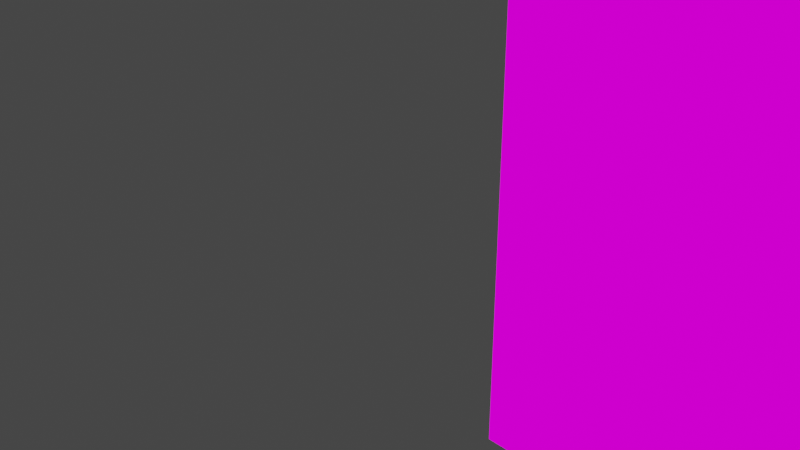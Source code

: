 # Source: Church1.1_2_.blend  (saved by Blender 4.4.32; exported with 4.5.12 LTS)
import bpy
from mathutils import Matrix  # noqa: F401  (used for matrix-valued properties, if any)

bpy.ops.wm.read_factory_settings(use_empty=True)
scene = bpy.context.scene
scene.name = 'Scene'

# ---- collections
col_collection = bpy.data.collections.new('Collection'); scene.collection.children.link(col_collection)

# ---- images (referenced by path relative to the original .blend; pixels are not part of the script)
import os
ASSET_DIR = os.environ.get("B2B_ASSET_DIR", "")  # directory of the original .blend (textures are referenced by path, not embedded)
HERE = os.path.dirname(os.path.abspath(__file__))  # packed textures are extracted next to this script under _unpacked/

def load_image(name, relpath, width, height, colorspace="sRGB"):
    """Load a texture the original file referenced (path relative to the .blend, or extracted next to this script)."""
    p = next((c for c in (os.path.join(HERE, relpath), os.path.join(ASSET_DIR, relpath)) if relpath and os.path.exists(c)), "")
    if p:
        img = bpy.data.images.load(p, check_existing=True)
        img.name = name
    else:  # same state as the original file: an image datablock whose file is absent (Cycles renders it pink)
        img = bpy.data.images.new(name, width, height)
        img.source = "FILE"
        img.filepath = "//" + (relpath or name)
    img.colorspace_settings.name = colorspace
    return img
img_kirke_png = load_image('kirke.png', 'kirke.png', 1024, 1024, 'sRGB')

# ---- materials (node trees are filled in below, after node groups)
mat_material = bpy.data.materials.new('Material')
mat_material.alpha_threshold = 0.0
mat_material.use_transparent_shadow = False
mat_material.roughness = 0.5
mat_material.line_color = (0.0, 0.0, 0.0, 1.0)

# ---- material node trees
mat_material.use_nodes = True; mat_material.node_tree.nodes.clear()
_N = mat_material.node_tree.nodes; _L = mat_material.node_tree.links
n0 = _N.new('ShaderNodeOutputMaterial'); n0.name = 'Material Output'; n0.location = (300, 300)
n1 = _N.new('ShaderNodeEmission'); n1.name = 'Emission'; n1.location = (10, 300)
n2 = _N.new('ShaderNodeTexImage'); n2.name = 'Image Texture'; n2.location = (-280, 280)
n2.image = img_kirke_png
_L.new(n1.outputs[0], n0.inputs[0])
_L.new(n2.outputs[0], n1.inputs[0])
n0.is_active_output = True

# ---- world
world_world = bpy.data.worlds.new('World'); scene.world = world_world
world_world.use_nodes = True; world_world.node_tree.nodes.clear()
_N = world_world.node_tree.nodes; _L = world_world.node_tree.links
n0 = _N.new('ShaderNodeOutputWorld'); n0.name = 'World Output'; n0.location = (300, 300)
n1 = _N.new('ShaderNodeBackground'); n1.name = 'Background'; n1.location = (10, 300)
n1.inputs[0].default_value = (0.05088, 0.05088, 0.05088, 1.0)
_L.new(n1.outputs[0], n0.inputs[0])
n0.is_active_output = True
world_world.color = (0.05088, 0.05088, 0.05088)
world_world.use_sun_shadow = False
world_world.sun_shadow_jitter_overblur = 0.0

# ---- cameras
cam_camera = bpy.data.cameras.new('Camera')
cam_camera.clip_end = 100.0
cam_camera.ortho_scale = 7.314

# ---- lights
light_light = bpy.data.lights.new('Light', 'POINT')
light_light.transmission_factor = 0.0
light_light.energy = 1000.0
light_light.shadow_soft_size = 0.1
light_light.shadow_maximum_resolution = 0.006
light_light.use_absolute_resolution = True

# ---- meshes
me_cube = bpy.data.meshes.new('Cube')
me_cube.from_pydata([(25.81, 15.51, -1.0), (25.81, -1.0, -1.0), (2.211, 15.51, -1.0), (2.211, -1.0, -1.0), (-1.0, 7.257, -1.0), (2.211, 11.39, 16.16), (2.211, 11.39, -1.0), (2.211, 3.129, -1.0), (2.211, 3.129, 16.16), (25.81, 15.51, 11.12), (25.81, 15.17, 12.01), (25.81, -0.6528, 12.01), (25.81, -1.0, 11.12), (2.211, 15.17, 12.01), (2.211, 15.51, 11.12), (2.211, -1.0, 11.12), (2.211, -0.6528, 12.01), (25.81, 11.73, 15.77), (25.81, 10.87, 16.16), (25.81, 3.644, 16.16), (25.81, 2.781, 15.77), (6.178, 10.87, 16.16), (9.39, 11.73, 15.77), (8.875, 11.39, 16.16), (6.178, 11.39, 16.67), (9.39, 2.781, 15.77), (6.178, 3.644, 16.16), (6.178, 3.129, 16.67), (8.875, 3.129, 16.16), (-0.2817, 3.129, 24.93), (-1.0, 3.847, 24.93), (-1.0, 3.129, 24.35), (-0.7896, 3.339, 24.93), (-1.0, 10.67, 24.93), (-0.2817, 11.39, 24.93), (-1.0, 11.39, 24.35), (-0.7896, 11.18, 24.93), (2.747, 7.348, 28.61), (5.46, 11.39, 24.93), (6.178, 10.67, 24.93), (6.178, 11.39, 24.35), (5.968, 11.18, 24.93), (6.178, 3.847, 24.93), (5.46, 3.129, 24.93), (6.178, 3.129, 24.35), (5.968, 3.339, 24.93), (-1.005, 11.39, -1.044), (-1.005, 7.263, -1.044), (-1.005, 3.134, -1.044), (-1.005, 3.852, 24.89), (-1.005, 3.134, 24.3), (-1.005, 11.39, 24.3), (-1.005, 10.67, 24.89), (-1.005, 5.198, 7.534), (-1.005, 5.198, -1.044), (-1.005, 9.327, 7.534), (-1.005, 9.327, -1.044), (-0.09375, 9.327, -1.044), (-0.09375, 5.198, 7.534), (-0.09375, 5.198, -1.044), (-0.09375, 9.327, 7.534), (18.67, 15.51, -1.0), (14.03, -1.0, 11.12), (16.35, 15.51, 5.059), (16.35, 15.51, -1.0), (16.35, 15.51, 2.03), (16.35, 15.51, 7.929), (11.71, -1.0, 5.059), (11.71, 15.51, 2.03), (11.71, 15.51, 7.929), (16.35, -1.0, 2.03), (11.71, -1.0, 2.03), (2.211, -1.0, 8.089), (16.35, -1.0, 8.089), (11.71, -1.0, 8.089), (16.35, -0.5, 8.089), (11.71, -0.5, 5.059), (11.71, -0.5, 8.089), (16.35, -0.5, 2.03), (11.71, -0.5, 2.03), (11.71, 15.01, 2.03), (11.71, 15.01, 7.929), (16.35, 15.01, 5.059), (16.35, 15.01, 2.03), (16.35, 15.01, 7.929), (11.71, -1.0, 4.302), (11.71, -0.5, 4.302), (11.71, -1.0, 5.817), (16.36, -1.0, 5.059), (16.36, -0.5, 5.059), (16.36, -1.0, 4.302), (16.36, -0.5, 4.302), (18.67, 15.51, 4.302), (16.35, 15.51, 4.302), (16.35, 15.01, 4.302), (11.7, 15.51, 5.059), (11.7, 15.01, 5.059), (11.7, 15.51, 4.302), (11.7, 15.01, 4.302), (14.61, -1.0, 2.03), (14.61, -1.0, 8.089), (14.61, -0.5, 2.03), (14.61, -0.5, 8.089), (14.61, 15.51, 2.03), (14.61, 15.51, 7.929), (14.61, 15.01, 2.03), (14.61, 15.01, 7.929), (13.45, 15.51, 2.03), (13.45, 15.51, 7.929), (13.45, 15.01, 2.03), (13.45, 15.01, 7.929), (13.45, -1.0, 2.03), (13.45, -1.0, 8.089), (13.45, -0.5, 2.03), (13.45, -0.5, 8.089), (13.45, 15.51, 4.28), (13.45, 15.01, 4.28), (14.61, 15.51, 4.28), (14.61, 15.01, 4.28), (13.45, 15.51, 5.079), (13.45, 15.01, 5.079), (14.61, 15.51, 5.079), (14.61, 15.01, 5.079), (14.61, -1.0, 4.28), (14.61, -0.5, 4.28), (13.45, -1.0, 4.28), (13.45, -0.5, 4.28), (14.03, -1.0, 5.039), (14.61, -1.0, 5.039), (14.61, -0.5, 5.039), (13.45, -1.0, 5.039), (13.45, -0.5, 5.039), (-1.005, 5.198, 11.82), (-1.005, 9.327, 11.82), (-1.005, 5.198, 15.5), (-1.005, 9.327, 15.5), (-1.005, 3.134, 15.5), (-0.5054, 5.198, 15.5), (-0.5054, 5.198, 11.82), (-0.5054, 9.327, 15.5), (-0.5054, 9.327, 11.82), (-0.5986, 7.773, -1.0), (-1.005, 7.779, -1.044), (-1.005, 7.779, 11.82), (-1.005, 7.779, 15.5), (-0.5054, 7.779, 11.82), (-0.5054, 7.779, 15.5), (-1.005, 6.747, 11.82), (-1.005, 6.747, 15.5), (-0.5054, 6.747, 11.82), (-0.5054, 6.747, 15.5), (-1.005, 6.747, -1.044), (-0.5986, 6.741, -1.0), (-1.005, 5.198, 14.58), (-1.005, 3.134, 14.58), (-1.005, 9.327, 13.2), (-0.5054, 9.327, 13.2), (-1.005, 9.327, 14.12), (-0.5054, 9.327, 14.12), (-1.005, 5.227, 14.12), (-0.5054, 5.227, 14.12), (-1.005, 5.227, 13.2), (-0.5054, 5.227, 13.2), (-1.005, 6.747, 13.17), (-0.5054, 6.747, 13.17), (-1.005, 7.779, 13.17), (-0.5054, 7.779, 13.17), (-1.005, 6.747, 14.12), (-0.5054, 6.747, 14.12), (-1.005, 7.779, 14.12), (-0.5054, 7.779, 14.12)], [], [(20, 11, 16, 8, 28, 25), (10, 17, 22, 23, 5, 13), (141, 142, 47, 4), (7, 48, 154, 136, 50, 31, 29, 43, 44, 27, 28, 8), (3, 7, 8, 16, 15, 72), (31, 50, 49, 30), (37, 39, 42), (123, 125, 126, 124), (133, 140, 145, 143), (93, 94, 83, 65), (6, 2, 14, 13, 5), (66, 84, 82, 63), (18, 21, 22, 17), (37, 34, 38), (21, 24, 23, 22), (25, 28, 27, 26), (10, 13, 14, 9), (29, 31, 32), (32, 31, 30), (33, 35, 36), (36, 35, 34), (38, 40, 41), (41, 40, 39), (42, 44, 45), (45, 44, 43), (29, 32, 37), (32, 30, 37), (37, 36, 34), (37, 33, 36), (37, 41, 39), (37, 38, 41), (42, 45, 37), (45, 43, 37), (29, 37, 43), (69, 68, 80, 81), (5, 23, 24, 40, 38, 34, 35, 51, 46, 6), (11, 12, 62, 15, 16), (33, 52, 51, 35), (54, 59, 58, 53), (127, 128, 129, 131, 130), (55, 60, 57, 56), (119, 120, 122, 121), (167, 168, 170, 169), (73, 75, 102, 100), (104, 106, 84, 66), (153, 132, 138, 137, 134), (150, 146, 170, 168), (163, 165, 166, 164), (107, 109, 80, 68), (21, 18, 19, 26), (58, 59, 57, 60), (73, 70, 78, 75), (105, 118, 117, 103), (85, 86, 79, 71), (144, 146, 139, 135), (86, 91, 89, 76), (47, 142, 56, 57, 59, 54, 151), (114, 131, 129, 102), (88, 89, 91, 90), (76, 89, 88, 67), (85, 90, 91, 86), (95, 96, 98, 97), (93, 97, 98, 94), (82, 96, 95, 63), (94, 98, 96, 82), (76, 77, 114, 102, 75, 78, 101, 113, 79, 86), (21, 26, 27, 44, 42, 39, 40, 24), (135, 139, 158, 157), (99, 101, 78, 70), (84, 106, 110, 81, 80, 109, 105, 83, 94, 82), (12, 1, 3, 72, 87, 67, 88, 90, 85, 71, 111, 125, 123, 99, 70, 73, 100, 128, 127, 62), (20, 25, 26, 19), (30, 33, 37), (69, 81, 110, 108), (112, 114, 77, 74), (71, 79, 113, 111), (104, 121, 122, 106), (17, 10, 9, 0, 1, 12, 11, 20, 19, 18), (107, 115, 116, 109), (101, 124, 126, 113), (103, 117, 115, 107, 68, 69, 108, 119, 121, 104, 66, 63, 95, 97, 93, 92, 61, 0, 9, 14, 2, 64, 65), (109, 116, 118, 105), (159, 160, 162, 161), (110, 120, 119, 108), (106, 122, 120, 110), (99, 123, 124, 101), (113, 126, 125, 111), (102, 129, 128, 100), (112, 130, 131, 114), (154, 153, 134, 136), (155, 156, 140, 133), (144, 169, 170, 146), (145, 166, 165, 143), (150, 137, 138, 149, 145, 140, 156, 158, 139, 146), (147, 149, 138, 132), (112, 74, 87, 72, 15, 62, 127, 130), (134, 137, 150, 148), (74, 77, 76, 67, 87), (53, 58, 60, 55), (30, 49, 52, 33), (156, 162, 160, 158), (150, 168, 167, 148), (56, 142, 141, 4, 152, 151, 54, 48, 7, 3, 1, 0, 61, 64, 2, 6, 46), (4, 47, 151, 152), (65, 64, 61, 92, 93), (149, 164, 166, 145), (115, 117, 118, 116), (51, 52, 49, 50, 136, 134, 148, 167, 169, 144, 135, 157, 159, 161, 155, 133, 143, 165, 163, 147, 132, 153, 154, 48, 54, 53, 55, 56, 46), (158, 160, 159, 157), (155, 161, 162, 156), (147, 163, 164, 149), (65, 83, 105, 103)])
_uv = me_cube.uv_layers.new(name='UVMap')
_uv.uv.foreach_set('vector', [0.3838, 0.08691, 0.3838, -0.07186, -0.3526, -0.07186, -0.3526, 0.1031, -0.1447, 0.1031, -0.1286, 0.08705, 0.5715, 0.8934, 0.6413, 0.8915, 0.6401, 0.6426, 0.6413, 0.6336, 0.64, 0.5318, 0.5698, 0.5326, 0.81, 0.5967, 0.81, 0.5913, 0.8032, 0.591, 0.8031, 0.5916, 0.869, 0.6193, 0.8729, 0.6055, 0.8546, 0.5523, 0.8521, 0.554, 0.8521, 0.6191, 0.852, 0.6186, 0.844, 0.6159, 0.8642, 0.5826, 0.8558, 0.5886, 0.8539, 0.5999, 0.8567, 0.5771, 0.8367, 0.6136, 0.6102, 0.9861, 0.6097, 0.9218, 0.3227, 0.9065, 0.3998, 0.9824, 0.4151, 0.9878, 0.4659, 0.9893, 0.2059, 0.0942, 0.206, 0.09378, 0.2008, 0.09823, 0.2008, 0.09853, 0.8738, 0.8418, 0.845, 0.8985, 0.9229, 0.8738, 0.06765, 0.8015, 0.06767, 0.8023, 0.06787, 0.8023, 0.06786, 0.8015, 0.6115, 0.4272, 0.608, 0.4302, 0.6072, 0.4448, 0.6112, 0.4451, 0.05854, 0.2883, 0.05894, 0.2843, 0.03373, 0.2813, 0.03007, 0.2844, 0.9165, 0.4053, 0.911, 0.3517, 0.7544, 0.3687, 0.7432, 0.3745, 0.6986, 0.4308, 0.102, 0.2887, 0.09835, 0.2846, 0.06424, 0.2847, 0.064, 0.2887, 0.2997, 0.4933, 0.3115, 0.4943, 0.3101, 0.474, 0.2978, 0.4756, 0.8738, 0.8418, 0.8021, 0.8543, 0.8362, 0.8905, 0.1731, 0.3766, 0.1999, 0.3746, 0.1881, 0.3262, 0.1869, 0.3289, 0.2838, 0.5814, 0.275, 0.5821, 0.276, 0.5959, 0.2892, 0.5965, 0.5567, 0.8817, 0.5678, 0.5415, 0.554, 0.5418, 0.5424, 0.8786, 0.9063, 0.5886, 0.9083, 0.5697, 0.892, 0.5877, 0.892, 0.5877, 0.9083, 0.5697, 0.8934, 0.5697, 0.7785, 0.5956, 0.7613, 0.5954, 0.78, 0.6141, 0.78, 0.6141, 0.7613, 0.5954, 0.7613, 0.6124, 0.7798, 0.6885, 0.7765, 0.7085, 0.8014, 0.686, 0.8014, 0.686, 0.7765, 0.7085, 0.8008, 0.7104, 0.9341, 0.6475, 0.9447, 0.6466, 0.9347, 0.6379, 0.9347, 0.6379, 0.9447, 0.6466, 0.9437, 0.6396, 0.9283, 0.8161, 0.8924, 0.8196, 0.8738, 0.8418, 0.8924, 0.8196, 0.8825, 0.7922, 0.8738, 0.8418, 0.8738, 0.8418, 0.8428, 0.8335, 0.8021, 0.8543, 0.8738, 0.8418, 0.841, 0.8093, 0.8428, 0.8335, 0.8738, 0.8418, 0.8393, 0.896, 0.845, 0.8985, 0.8738, 0.8418, 0.8362, 0.8905, 0.8393, 0.896, 0.9229, 0.8738, 0.9266, 0.869, 0.8738, 0.8418, 0.9266, 0.869, 0.9265, 0.863, 0.8738, 0.8418, 0.9283, 0.8161, 0.8738, 0.8418, 0.9265, 0.863, 0.1037, 0.2299, 0.02946, 0.2318, 0.03321, 0.2352, 0.09986, 0.2339, 0.8733, 0.6669, 0.8219, 0.6855, 0.8236, 0.6746, 0.8315, 0.6882, 0.8319, 0.6841, 0.8322, 0.6678, 0.8321, 0.6655, 0.8321, 0.6654, 0.8577, 0.7022, 0.868, 0.6935, 0.2031, 0.6352, 0.1891, 0.6347, 0.1874, 0.8032, 0.1819, 0.9688, 0.1953, 0.9689, 0.1587, 0.1104, 0.1586, 0.1101, 0.1516, 0.1088, 0.1518, 0.1091, 0.06876, 0.4313, 0.06911, 0.3871, 0.0367, 0.397, 0.03223, 0.4316, 0.1426, 0.8024, 0.1425, 0.8022, 0.1424, 0.8022, 0.1424, 0.8027, 0.1425, 0.8027, 0.04909, 0.526, 0.05385, 0.5393, 0.09914, 0.5339, 0.09987, 0.5177, 0.5105, 0.7083, 0.5104, 0.7083, 0.5103, 0.7089, 0.5105, 0.7089, 0.4338, 0.3214, 0.434, 0.3215, 0.4344, 0.3208, 0.4342, 0.3207, 0.1033, 0.3061, 0.0994, 0.3101, 0.0997, 0.3314, 0.1043, 0.3313, 0.1044, 0.2642, 0.09981, 0.264, 0.09835, 0.2846, 0.102, 0.2887, 0.5731, 0.4642, 0.606, 0.4718, 0.6031, 0.4675, 0.5681, 0.4555, 0.5632, 0.4566, 0.4342, 0.324, 0.4365, 0.3194, 0.4344, 0.3208, 0.434, 0.3215, 0.4682, 0.3301, 0.4684, 0.3288, 0.468, 0.3288, 0.4678, 0.33, 0.02942, 0.2542, 0.03366, 0.2542, 0.03321, 0.2352, 0.02946, 0.2318, 0.2089, 0.3144, 0.2088, 0.5521, 0.2962, 0.5532, 0.2889, 0.3144, 0.06753, 0.05338, 0.0868, 0.05269, 0.08439, 0.03534, 0.06207, 0.03868, 0.1033, 0.3061, 0.02518, 0.3074, 0.02903, 0.3111, 0.0994, 0.3101, 0.0338, 0.2627, 0.03175, 0.2589, 0.03156, 0.2589, 0.02961, 0.2627, 0.05581, 0.3666, 0.0561, 0.3624, 0.02967, 0.3598, 0.02588, 0.3632, 0.5747, 0.4377, 0.5771, 0.4386, 0.5796, 0.429, 0.5772, 0.427, 0.09671, 0.8287, 0.09927, 0.8309, 0.09943, 0.8309, 0.1022, 0.829, 0.1426, 0.03866, 0.1392, 0.03001, 0.1235, 0.01121, 0.1207, 0.01975, 0.1318, 0.06678, 0.1387, 0.0745, 0.1444, 0.048, 0.1401, 0.8071, 0.1424, 0.8027, 0.1424, 0.8022, 0.1403, 0.7977, 0.09943, 0.8309, 0.09943, 0.8309, 0.09927, 0.8309, 0.09927, 0.8309, 0.06155, 0.3626, 0.05883, 0.3646, 0.05883, 0.3646, 0.06143, 0.3669, 0.05581, 0.3666, 0.05867, 0.3646, 0.05867, 0.3646, 0.0561, 0.3624, 0.4697, 0.7357, 0.4697, 0.7357, 0.4696, 0.7357, 0.4696, 0.7356, 0.05854, 0.2883, 0.06138, 0.2864, 0.06138, 0.2864, 0.05894, 0.2843, 0.06424, 0.2847, 0.06153, 0.2864, 0.06153, 0.2864, 0.064, 0.2887, 0.4671, 0.7335, 0.4696, 0.7357, 0.4697, 0.7357, 0.4724, 0.7339, 0.4557, 0.3309, 0.4822, 0.3207, 0.4936, 0.3091, 0.4938, 0.2997, 0.4935, 0.2783, 0.4231, 0.2793, 0.4234, 0.2994, 0.4236, 0.3083, 0.4238, 0.3281, 0.4502, 0.3307, 0.8874, 0.5203, 0.9355, 0.5192, 0.9354, 0.511, 0.935, 0.4862, 0.9253, 0.4858, 0.8918, 0.4854, 0.886, 0.4852, 0.8872, 0.5089, 0.5772, 0.427, 0.5796, 0.429, 0.5901, 0.4282, 0.59, 0.4254, 0.0248, 0.331, 0.02928, 0.3311, 0.02903, 0.3111, 0.02518, 0.3074, 0.4929, 0.3921, 0.4943, 0.3714, 0.4946, 0.3622, 0.4805, 0.3514, 0.4277, 0.3426, 0.4282, 0.3617, 0.4283, 0.3701, 0.4283, 0.3887, 0.4535, 0.3917, 0.4588, 0.3921, 0.1891, 0.6347, 0.01182, 0.6426, 0.01182, 0.9559, 0.1391, 0.9679, 0.1119, 0.8342, 0.102, 0.8332, 0.09943, 0.8309, 0.09927, 0.8309, 0.09641, 0.8329, 0.06648, 0.8295, 0.02867, 0.8051, 0.02769, 0.8009, 0.028, 0.8, 0.03146, 0.7961, 0.06481, 0.7489, 0.1485, 0.7547, 0.1449, 0.7976, 0.1425, 0.8022, 0.1426, 0.8024, 0.1874, 0.8032, 0.2997, 0.4465, 0.299, 0.3826, 0.3106, 0.3819, 0.3117, 0.446, 0.8974, 0.8353, 0.839, 0.8607, 0.8786, 0.8744, 0.1037, 0.2299, 0.09986, 0.2339, 0.1001, 0.2547, 0.1047, 0.2547, 0.1041, 0.341, 0.09948, 0.3408, 0.09831, 0.3619, 0.102, 0.3659, 0.02588, 0.3632, 0.02967, 0.3598, 0.02944, 0.3401, 0.02499, 0.3402, 0.1044, 0.2642, 0.1023, 0.2597, 0.1021, 0.2597, 0.09981, 0.264, 0.6842, 0.235, 0.7301, 0.1848, 0.7348, 0.1728, 0.7348, 0.01086, 0.5141, 0.01086, 0.5141, 0.1728, 0.5187, 0.1848, 0.5646, 0.235, 0.5761, 0.2401, 0.6727, 0.2401, 0.02942, 0.2542, 0.03155, 0.2581, 0.03174, 0.2581, 0.03366, 0.2542, 0.06989, 0.7974, 0.06786, 0.8015, 0.06787, 0.8023, 0.07005, 0.8064, 0.4159, 0.713, 0.415, 0.7092, 0.4153, 0.7084, 0.4181, 0.7043, 0.4338, 0.6619, 0.5278, 0.6518, 0.5269, 0.7036, 0.5274, 0.7079, 0.5274, 0.7085, 0.5272, 0.7131, 0.5293, 0.7855, 0.4786, 0.778, 0.4771, 0.7823, 0.477, 0.7825, 0.4744, 0.7855, 0.4621, 0.7666, 0.3962, 0.7575, 0.38, 0.8486, 0.5424, 0.8786, 0.554, 0.5418, 0.38, 0.5548, 0.4011, 0.7302, 0.4383, 0.7336, 0.4419, 0.7035, 0.4399, 0.7073, 0.44, 0.7081, 0.442, 0.7119, 0.4521, 0.3077, 0.4521, 0.3078, 0.4523, 0.3078, 0.4523, 0.3077, 0.1001, 0.2547, 0.1022, 0.2591, 0.1023, 0.2591, 0.1047, 0.2547, 0.508, 0.7132, 0.5103, 0.7089, 0.5104, 0.7083, 0.5083, 0.704, 0.0248, 0.331, 0.02705, 0.3352, 0.02725, 0.3352, 0.02928, 0.3311, 0.02944, 0.3401, 0.02727, 0.336, 0.02706, 0.336, 0.02499, 0.3402, 0.0997, 0.3314, 0.1018, 0.3358, 0.1019, 0.3358, 0.1043, 0.3313, 0.1041, 0.341, 0.1019, 0.3364, 0.1018, 0.3364, 0.09948, 0.3408, 0.7246, 0.4364, 0.7381, 0.4088, 0.7282, 0.4012, 0.71, 0.4304, 0.5958, 0.4255, 0.5955, 0.4285, 0.608, 0.4302, 0.6115, 0.4272, 0.5747, 0.4377, 0.5748, 0.4398, 0.5751, 0.4399, 0.5771, 0.4386, 0.4666, 0.3256, 0.468, 0.3288, 0.4684, 0.3288, 0.4706, 0.326, 0.4498, 0.3377, 0.4431, 0.35, 0.4781, 0.362, 0.4812, 0.3464, 0.4822, 0.3393, 0.483, 0.3247, 0.4705, 0.323, 0.4651, 0.3227, 0.4546, 0.3235, 0.4521, 0.3331, 0.6102, 0.4526, 0.6062, 0.4519, 0.6031, 0.4675, 0.606, 0.4718, 0.1447, 0.8073, 0.1426, 0.8323, 0.1119, 0.8342, 0.1391, 0.9679, 0.1819, 0.9688, 0.1874, 0.8032, 0.1426, 0.8024, 0.1425, 0.8027, 0.5632, 0.4566, 0.5681, 0.4555, 0.5748, 0.4432, 0.5721, 0.4415, 0.102, 0.3659, 0.09831, 0.3619, 0.06155, 0.3626, 0.06143, 0.3669, 0.07126, 0.3679, 0.04001, 0.4473, 0.09484, 0.4929, 0.09586, 0.4632, 0.0658, 0.4412, 0.2008, 0.09853, 0.2008, 0.09823, 0.1586, 0.1101, 0.1587, 0.1104, 0.4549, 0.3093, 0.4523, 0.3078, 0.4521, 0.3078, 0.4494, 0.3091, 0.5748, 0.4432, 0.5747, 0.4407, 0.5744, 0.4405, 0.5721, 0.4415, 0.6724, 0.02175, 0.6579, 0.02072, 0.6575, 0.02627, 0.6523, 0.02086, 0.646, 0.02586, 0.6462, 0.02038, 0.6256, 0.02026, 0.598, 0.02024, 0.5979, 0.06329, 0.5427, 0.06329, 0.5402, 0.1918, 0.6288, 0.1756, 0.6555, 0.127, 0.6781, 0.1231, 0.7218, 0.07066, 0.6821, 0.06793, 0.6889, 0.02371, 0.8031, 0.5916, 0.8032, 0.591, 0.7964, 0.5913, 0.7963, 0.5967, 0.4383, 0.7336, 0.4011, 0.7302, 0.3962, 0.7575, 0.4621, 0.7666, 0.4667, 0.7375, 0.4656, 0.3328, 0.4678, 0.33, 0.468, 0.3288, 0.4666, 0.3256, 0.4398, 0.7073, 0.4398, 0.7081, 0.44, 0.7081, 0.4399, 0.7073, 0.8135, 0.379, 0.81, 0.3788, 0.7855, 0.3783, 0.7828, 0.3823, 0.782, 0.3938, 0.7824, 0.3968, 0.783, 0.4069, 0.7826, 0.4117, 0.7831, 0.4152, 0.786, 0.4203, 0.7919, 0.4214, 0.794, 0.4217, 0.8066, 0.4225, 0.8075, 0.4228, 0.8156, 0.4223, 0.8185, 0.422, 0.8239, 0.4223, 0.83, 0.4224, 0.8351, 0.4223, 0.8445, 0.4218, 0.8451, 0.4211, 0.8457, 0.4182, 0.8461, 0.4177, 0.8447, 0.393, 0.8446, 0.3925, 0.8446, 0.3813, 0.8429, 0.3798, 0.835, 0.379, 0.8348, 0.3787, 0.5901, 0.4282, 0.5928, 0.4269, 0.5928, 0.4268, 0.59, 0.4254, 0.5958, 0.4255, 0.5929, 0.4268, 0.5929, 0.4269, 0.5955, 0.4285, 0.6102, 0.4526, 0.6088, 0.4493, 0.6084, 0.4492, 0.6062, 0.4519, 0.03007, 0.2844, 0.03373, 0.2813, 0.0338, 0.2627, 0.02961, 0.2627])
me_cube.materials.append(mat_material)
me_cube.use_mirror_vertex_groups = False
me_cube.update()

# ---- objects
ob_cube = bpy.data.objects.new('Cube', me_cube)
ob_light = bpy.data.objects.new('Light', light_light)
ob_camera = bpy.data.objects.new('Camera', cam_camera)

# ---- transforms, parenting, visibility, modifiers, constraints
ob_cube.location = (0.0, 0.0, 0.0)
ob_cube.lock_rotations_4d = False
ob_cube.empty_display_type = 'ARROWS'
ob_cube.lineart.crease_threshold = 0.0
_m = ob_cube.modifiers.new('Solidify', 'SOLIDIFY')
ob_light.location = (4.076, 1.005, 5.904)
ob_light.rotation_euler = (0.6503, 0.05522, 1.866)
ob_light.lock_rotations_4d = False
ob_light.empty_display_type = 'ARROWS'
ob_light.color = (0.0, 0.0, 0.0, 0.0)
ob_light.lineart.crease_threshold = 0.0
ob_camera.location = (7.359, -6.926, 4.958)
ob_camera.rotation_euler = (1.109, 0.0, 0.8149)
ob_camera.lock_rotations_4d = False
ob_camera.empty_display_type = 'ARROWS'
ob_camera.color = (0.0, 0.0, 0.0, 0.0)
ob_camera.display_type = 'WIRE'
ob_camera.lineart.crease_threshold = 0.0

# ---- collection membership
col_collection.objects.link(ob_cube)
col_collection.objects.link(ob_light)
col_collection.objects.link(ob_camera)

# ---- scene / render settings (as saved in the file)
scene.camera = ob_camera
scene.frame_start = 1; scene.frame_end = 250; scene.frame_set(1)
scene.render.engine = 'BLENDER_EEVEE_NEXT'
scene.cycles.sampling_pattern = 'TABULATED_SOBOL'
scene.view_settings.view_transform = 'Filmic'
bpy.context.view_layer.update()

